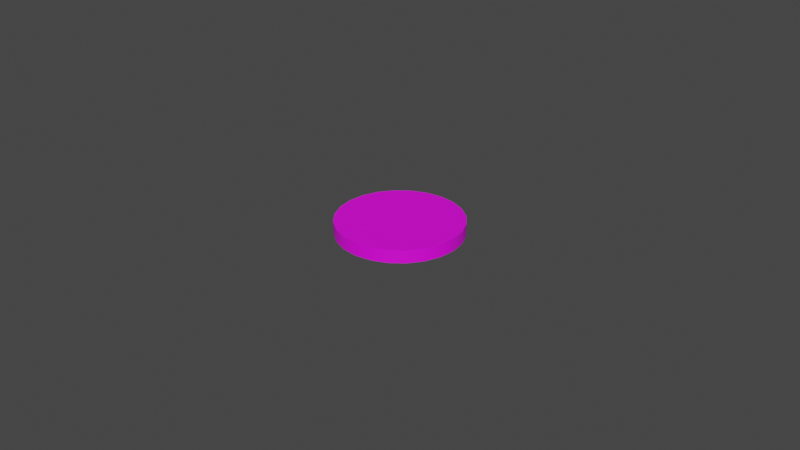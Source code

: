 # Source: chip.blend  (saved by Blender 2.93.20; exported with 4.5.12 LTS)
import bpy
from mathutils import Matrix  # noqa: F401  (used for matrix-valued properties, if any)

bpy.ops.wm.read_factory_settings(use_empty=True)
scene = bpy.context.scene
scene.name = 'Scene'

# ---- collections
col_collection = bpy.data.collections.new('Collection'); scene.collection.children.link(col_collection)

# ---- images (referenced by path relative to the original .blend; pixels are not part of the script)
import os
ASSET_DIR = os.environ.get("B2B_ASSET_DIR", "")  # directory of the original .blend (textures are referenced by path, not embedded)
HERE = os.path.dirname(os.path.abspath(__file__))  # packed textures are extracted next to this script under _unpacked/

def load_image(name, relpath, width, height, colorspace="sRGB"):
    """Load a texture the original file referenced (path relative to the .blend, or extracted next to this script)."""
    p = next((c for c in (os.path.join(HERE, relpath), os.path.join(ASSET_DIR, relpath)) if relpath and os.path.exists(c)), "")
    if p:
        img = bpy.data.images.load(p, check_existing=True)
        img.name = name
    else:  # same state as the original file: an image datablock whose file is absent (Cycles renders it pink)
        img = bpy.data.images.new(name, width, height)
        img.source = "FILE"
        img.filepath = "//" + (relpath or name)
    img.colorspace_settings.name = colorspace
    return img
img_white_png = load_image('white.png', 'Textures/white.png', 1024, 1024, 'sRGB')

# ---- materials (node trees are filled in below, after node groups)
mat_material_001 = bpy.data.materials.new('Material.001')
mat_material_001.use_transparent_shadow = False

# ---- node groups
ng_auto_smooth = bpy.data.node_groups.new('Auto Smooth', 'GeometryNodeTree')
_s = ng_auto_smooth.interface.new_socket(name='Geometry', in_out='OUTPUT', socket_type='NodeSocketGeometry')
_s = ng_auto_smooth.interface.new_socket(name='Geometry', in_out='INPUT', socket_type='NodeSocketGeometry')
_s = ng_auto_smooth.interface.new_socket(name='Angle', in_out='INPUT', socket_type='NodeSocketFloat')
_s.subtype = 'ANGLE'
_s.min_value = 0.0
_s.max_value = 3.142
ng_auto_smooth.is_modifier = True
_N = ng_auto_smooth.nodes; _L = ng_auto_smooth.links
n0 = _N.new('NodeGroupOutput'); n0.name = 'Group Output'; n0.location = (480, -100)
n1 = _N.new('NodeGroupInput'); n1.name = 'Group Input'; n1.location = (-420, -300)
n2 = _N.new('NodeGroupInput'); n2.name = 'Group Input.001'; n2.location = (-60, -100)
n3 = _N.new('GeometryNodeSetShadeSmooth'); n3.name = 'Set Shade Smooth'; n3.location = (120, -100)
n3.domain = 'EDGE'
n4 = _N.new('GeometryNodeSetShadeSmooth'); n4.name = 'Set Shade Smooth.001'; n4.location = (300, -100)
n5 = _N.new('GeometryNodeInputMeshEdgeAngle'); n5.name = 'Edge Angle'; n5.location = (-420, -220)
n6 = _N.new('GeometryNodeInputEdgeSmooth'); n6.name = 'Is Edge Smooth'; n6.location = (-60, -160)
n7 = _N.new('GeometryNodeInputShadeSmooth'); n7.name = 'Is Face Smooth'; n7.location = (-240, -340)
n8 = _N.new('FunctionNodeBooleanMath'); n8.name = 'Boolean Math'; n8.location = (-60, -220)
n9 = _N.new('FunctionNodeCompare'); n9.name = 'Compare'; n9.location = (-240, -180)
n9.operation = 'LESS_EQUAL'
_L.new(n5.outputs[0], n9.inputs[0])
_L.new(n4.outputs[0], n0.inputs[0])
_L.new(n1.outputs[1], n9.inputs[1])
_L.new(n9.outputs[0], n8.inputs[0])
_L.new(n7.outputs[0], n8.inputs[1])
_L.new(n2.outputs[0], n3.inputs[0])
_L.new(n6.outputs[0], n3.inputs[1])
_L.new(n3.outputs[0], n4.inputs[0])
_L.new(n8.outputs[0], n3.inputs[2])
n0.is_active_output = True

# ---- material node trees
mat_material_001.use_nodes = True; mat_material_001.node_tree.nodes.clear()
_N = mat_material_001.node_tree.nodes; _L = mat_material_001.node_tree.links
n0 = _N.new('ShaderNodeBsdfPrincipled'); n0.name = 'Principled BSDF'; n0.location = (10, 300)
n0.distribution = 'GGX'
n0.subsurface_method = 'BURLEY'
n0.inputs[3].default_value = 1.45
n0.inputs[27].default_value = (0.0, 0.0, 0.0, 1.0)
n0.inputs[28].default_value = 1.0
n1 = _N.new('ShaderNodeOutputMaterial'); n1.name = 'Material Output'; n1.location = (300, 300)
n2 = _N.new('ShaderNodeTexImage'); n2.name = 'Image Texture'; n2.location = (-280, 280)
n2.image = img_white_png
_L.new(n0.outputs[0], n1.inputs[0])
_L.new(n2.outputs[0], n0.inputs[0])
n1.is_active_output = True

# ---- world
world_world = bpy.data.worlds.new('World'); scene.world = world_world
world_world.use_nodes = True; world_world.node_tree.nodes.clear()
_N = world_world.node_tree.nodes; _L = world_world.node_tree.links
n0 = _N.new('ShaderNodeOutputWorld'); n0.name = 'World Output'; n0.location = (300, 300)
n1 = _N.new('ShaderNodeBackground'); n1.name = 'Background'; n1.location = (10, 300)
n1.inputs[0].default_value = (0.05088, 0.05088, 0.05088, 1.0)
_L.new(n1.outputs[0], n0.inputs[0])
n0.is_active_output = True
world_world.color = (0.05088, 0.05088, 0.05088)
world_world.use_sun_shadow = False
world_world.sun_shadow_jitter_overblur = 0.0

# ---- meshes
me_cylinder_001 = bpy.data.meshes.new('Cylinder.001')
me_cylinder_001.from_pydata([(0.0, 0.0195, -0.002), (0.0, 0.0195, 0.002), (0.005047, 0.01884, -0.002), (0.005047, 0.01884, 0.002), (0.00975, 0.01689, -0.002), (0.00975, 0.01689, 0.002), (0.01379, 0.01379, -0.002), (0.01379, 0.01379, 0.002), (0.01689, 0.00975, -0.002), (0.01689, 0.00975, 0.002), (0.01884, 0.005047, -0.002), (0.01884, 0.005047, 0.002), (0.0195, -8.524e-10, -0.002), (0.0195, -8.524e-10, 0.002), (0.01884, -0.005047, -0.002), (0.01884, -0.005047, 0.002), (0.01689, -0.00975, -0.002), (0.01689, -0.00975, 0.002), (0.01379, -0.01379, -0.002), (0.01379, -0.01379, 0.002), (0.00975, -0.01689, -0.002), (0.00975, -0.01689, 0.002), (0.005047, -0.01884, -0.002), (0.005047, -0.01884, 0.002), (-1.705e-09, -0.0195, -0.002), (-1.705e-09, -0.0195, 0.002), (-0.005047, -0.01884, -0.002), (-0.005047, -0.01884, 0.002), (-0.00975, -0.01689, -0.002), (-0.00975, -0.01689, 0.002), (-0.01379, -0.01379, -0.002), (-0.01379, -0.01379, 0.002), (-0.01689, -0.00975, -0.002), (-0.01689, -0.00975, 0.002), (-0.01884, -0.005047, -0.002), (-0.01884, -0.005047, 0.002), (-0.0195, 2.325e-10, -0.002), (-0.0195, 2.325e-10, 0.002), (-0.01884, 0.005047, -0.002), (-0.01884, 0.005047, 0.002), (-0.01689, 0.00975, -0.002), (-0.01689, 0.00975, 0.002), (-0.01379, 0.01379, -0.002), (-0.01379, 0.01379, 0.002), (-0.00975, 0.01689, -0.002), (-0.00975, 0.01689, 0.002), (-0.005047, 0.01884, -0.002), (-0.005047, 0.01884, 0.002)], [], [(0, 1, 3, 2), (2, 3, 5, 4), (4, 5, 7, 6), (6, 7, 9, 8), (8, 9, 11, 10), (10, 11, 13, 12), (12, 13, 15, 14), (14, 15, 17, 16), (16, 17, 19, 18), (18, 19, 21, 20), (20, 21, 23, 22), (22, 23, 25, 24), (24, 25, 27, 26), (26, 27, 29, 28), (28, 29, 31, 30), (30, 31, 33, 32), (32, 33, 35, 34), (34, 35, 37, 36), (36, 37, 39, 38), (38, 39, 41, 40), (40, 41, 43, 42), (42, 43, 45, 44), (3, 1, 47, 45, 43, 41, 39, 37, 35, 33, 31, 29, 27, 25, 23, 21, 19, 17, 15, 13, 11, 9, 7, 5), (44, 45, 47, 46), (46, 47, 1, 0), (0, 2, 4, 6, 8, 10, 12, 14, 16, 18, 20, 22, 24, 26, 28, 30, 32, 34, 36, 38, 40, 42, 44, 46)])
me_cylinder_001.polygons.foreach_set('use_smooth', [True] * 26)
_uv = me_cylinder_001.uv_layers.new(name='UVMap')
_uv.uv.foreach_set('vector', [0.5, 0.9827, 0.5, 0.9827, 0.6249, 0.9662, 0.6249, 0.9662, 0.6249, 0.9662, 0.6249, 0.9662, 0.7413, 0.918, 0.7413, 0.918, 0.7413, 0.918, 0.7413, 0.918, 0.8413, 0.8413, 0.8413, 0.8413, 0.8413, 0.8413, 0.8413, 0.8413, 0.918, 0.7413, 0.918, 0.7413, 0.918, 0.7413, 0.918, 0.7413, 0.9662, 0.6249, 0.9662, 0.6249, 0.9662, 0.6249, 0.9662, 0.6249, 0.9827, 0.5, 0.9827, 0.5, 0.9827, 0.5, 0.9827, 0.5, 0.9662, 0.3751, 0.9662, 0.3751, 0.9662, 0.3751, 0.9662, 0.3751, 0.918, 0.2587, 0.918, 0.2587, 0.918, 0.2587, 0.918, 0.2587, 0.8413, 0.1587, 0.8413, 0.1587, 0.8413, 0.1587, 0.8413, 0.1587, 0.7413, 0.08198, 0.7413, 0.08198, 0.7413, 0.08198, 0.7413, 0.08198, 0.6249, 0.03376, 0.6249, 0.03376, 0.6249, 0.03376, 0.6249, 0.03376, 0.5, 0.01731, 0.5, 0.01731, 0.5, 0.01731, 0.5, 0.01731, 0.3751, 0.03376, 0.3751, 0.03376, 0.3751, 0.03376, 0.3751, 0.03376, 0.2587, 0.08198, 0.2587, 0.08198, 0.2587, 0.08198, 0.2587, 0.08198, 0.1587, 0.1587, 0.1587, 0.1587, 0.1587, 0.1587, 0.1587, 0.1587, 0.08198, 0.2587, 0.08198, 0.2587, 0.08198, 0.2587, 0.08198, 0.2587, 0.03376, 0.3751, 0.03376, 0.3751, 0.03376, 0.3751, 0.03376, 0.3751, 0.01731, 0.5, 0.01731, 0.5, 0.01731, 0.5, 0.01731, 0.5, 0.03376, 0.6249, 0.03376, 0.6249, 0.03376, 0.6249, 0.03376, 0.6249, 0.08198, 0.7413, 0.08198, 0.7413, 0.08198, 0.7413, 0.08198, 0.7413, 0.1587, 0.8413, 0.1587, 0.8413, 0.1587, 0.8413, 0.1587, 0.8413, 0.2587, 0.918, 0.2587, 0.918, 0.6249, 0.9662, 0.5, 0.9827, 0.3751, 0.9662, 0.2587, 0.918, 0.1587, 0.8413, 0.08198, 0.7413, 0.03376, 0.6249, 0.01731, 0.5, 0.03376, 0.3751, 0.08198, 0.2587, 0.1587, 0.1587, 0.2587, 0.08198, 0.3751, 0.03376, 0.5, 0.01731, 0.6249, 0.03376, 0.7413, 0.08198, 0.8413, 0.1587, 0.918, 0.2587, 0.9662, 0.3751, 0.9827, 0.5, 0.9662, 0.6249, 0.918, 0.7413, 0.8413, 0.8413, 0.7413, 0.918, 0.2587, 0.918, 0.2587, 0.918, 0.3751, 0.9662, 0.3751, 0.9662, 0.3751, 0.9662, 0.3751, 0.9662, 0.5, 0.9827, 0.5, 0.9827, 0.5, 0.9827, 0.6249, 0.9662, 0.7413, 0.918, 0.8413, 0.8413, 0.918, 0.7413, 0.9662, 0.6249, 0.9827, 0.5, 0.9662, 0.3751, 0.918, 0.2587, 0.8413, 0.1587, 0.7413, 0.08198, 0.6249, 0.03376, 0.5, 0.01731, 0.3751, 0.03376, 0.2587, 0.08198, 0.1587, 0.1587, 0.08198, 0.2587, 0.03376, 0.3751, 0.01731, 0.5, 0.03376, 0.6249, 0.08198, 0.7413, 0.1587, 0.8413, 0.2587, 0.918, 0.3751, 0.9662])
me_cylinder_001.materials.append(mat_material_001)
me_cylinder_001.use_remesh_fix_poles = True
me_cylinder_001.use_remesh_preserve_attributes = False
me_cylinder_001.update()

# ---- objects
ob_cylinder_001 = bpy.data.objects.new('Cylinder.001', me_cylinder_001)

# ---- transforms, parenting, visibility, modifiers, constraints
ob_cylinder_001.location = (0.0, 0.0, 0.0)
_m = ob_cylinder_001.modifiers.new('Auto Smooth', 'NODES')
_m.node_group = ng_auto_smooth
_gi = [s.identifier for s in ng_auto_smooth.interface.items_tree if s.item_type == 'SOCKET' and s.in_out == 'INPUT']
_m[_gi[1]] = 0.5236  # Angle

# ---- collection membership
col_collection.objects.link(ob_cylinder_001)

# ---- scene / render settings (as saved in the file)
scene.frame_start = 1; scene.frame_end = 250; scene.frame_set(0)
scene.render.engine = 'BLENDER_EEVEE_NEXT'
scene.cycles.use_denoising = False
scene.cycles.samples = 128
scene.cycles.sampling_pattern = 'TABULATED_SOBOL'
scene.cycles.use_adaptive_sampling = False
scene.cycles.use_light_tree = False
scene.view_settings.view_transform = 'Filmic'
bpy.context.view_layer.update()

# ---- added for rendering (the .blend has no active camera and no usable light): camera, sun
cam_auto = bpy.data.cameras.new('AutoCamera')
cam_auto.lens = 50.0
cam_auto.sensor_width = 36.0
cam_auto.clip_end = 1000.0
ob_auto_camera = bpy.data.objects.new('AutoCamera', cam_auto)
scene.collection.objects.link(ob_auto_camera)
ob_auto_camera.location = (0.185045, -0.222054, 0.148036)
ob_auto_camera.rotation_euler = (1.09748, -7.21219e-08, 0.694738)
scene.camera = ob_auto_camera
light_auto_sun = bpy.data.lights.new('AutoSun', 'SUN')
light_auto_sun.energy = 3.0
light_auto_sun.angle = 0.0523599
ob_auto_sun = bpy.data.objects.new('AutoSun', light_auto_sun)
scene.collection.objects.link(ob_auto_sun)
ob_auto_sun.rotation_euler = (0.872665, 0.174533, 0.523599)
bpy.context.view_layer.update()

